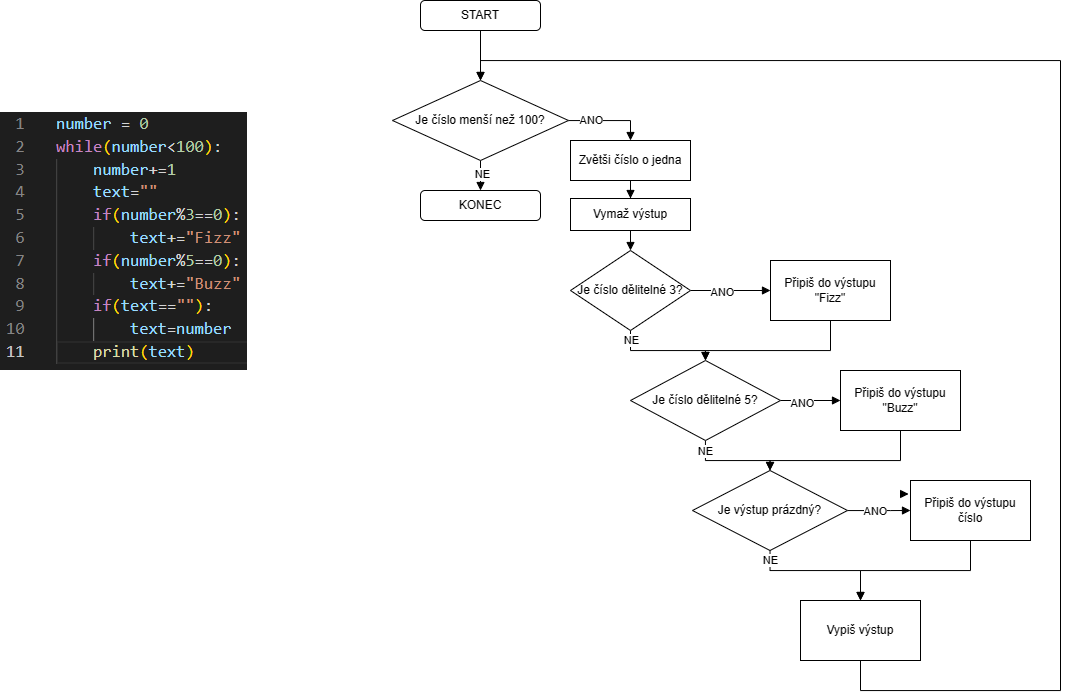

The diagram above was exported from draw.io. Its source (the exported page's mxGraphModel, read from the mxfile embedded in the PNG):
<mxGraphModel dx="2458" dy="933" grid="1" gridSize="10" guides="1" tooltips="1" connect="1" arrows="1" fold="1" page="1" pageScale="1" pageWidth="827" pageHeight="1169" math="0" shadow="0">
  <root>
    <mxCell id="0" />
    <mxCell id="1" parent="0" />
    <mxCell id="2" value="" style="shape=image;verticalLabelPosition=bottom;labelBackgroundColor=default;verticalAlign=top;aspect=fixed;imageAspect=0;image=data:image/png,(base64 omitted: 15152 chars);" vertex="1" parent="1">
      <mxGeometry x="-20" y="162" width="247" height="258" as="geometry" />
    </mxCell>
    <mxCell id="3" style="edgeStyle=orthogonalEdgeStyle;rounded=0;orthogonalLoop=1;jettySize=auto;html=1;entryX=0.5;entryY=0;entryDx=0;entryDy=0;endArrow=block;endFill=1;" edge="1" source="4" target="9" parent="1">
      <mxGeometry relative="1" as="geometry" />
    </mxCell>
    <mxCell id="4" value="START" style="rounded=1;whiteSpace=wrap;html=1;" vertex="1" parent="1">
      <mxGeometry x="400" y="50" width="120" height="30" as="geometry" />
    </mxCell>
    <mxCell id="5" style="edgeStyle=orthogonalEdgeStyle;rounded=0;orthogonalLoop=1;jettySize=auto;html=1;entryX=0.5;entryY=0;entryDx=0;entryDy=0;endArrow=block;endFill=1;" edge="1" source="9" target="16" parent="1">
      <mxGeometry relative="1" as="geometry">
        <mxPoint x="600" y="190" as="targetPoint" />
      </mxGeometry>
    </mxCell>
    <mxCell id="6" value="ANO" style="edgeLabel;html=1;align=center;verticalAlign=middle;resizable=0;points=[];" vertex="1" connectable="0" parent="5">
      <mxGeometry x="-0.469" y="1" relative="1" as="geometry">
        <mxPoint as="offset" />
      </mxGeometry>
    </mxCell>
    <mxCell id="7" style="edgeStyle=orthogonalEdgeStyle;rounded=0;orthogonalLoop=1;jettySize=auto;html=1;entryX=0.5;entryY=0;entryDx=0;entryDy=0;endArrow=block;endFill=1;" edge="1" source="9" target="38" parent="1">
      <mxGeometry relative="1" as="geometry" />
    </mxCell>
    <mxCell id="8" value="NE" style="edgeLabel;html=1;align=center;verticalAlign=middle;resizable=0;points=[];" vertex="1" connectable="0" parent="7">
      <mxGeometry x="0.3125" y="1" relative="1" as="geometry">
        <mxPoint as="offset" />
      </mxGeometry>
    </mxCell>
    <mxCell id="9" value="Je číslo menší než 100?" style="rhombus;whiteSpace=wrap;html=1;" vertex="1" parent="1">
      <mxGeometry x="372" y="130" width="176" height="80" as="geometry" />
    </mxCell>
    <mxCell id="10" style="edgeStyle=orthogonalEdgeStyle;rounded=0;orthogonalLoop=1;jettySize=auto;html=1;entryX=0.5;entryY=0;entryDx=0;entryDy=0;endArrow=block;endFill=1;" edge="1" source="14" target="21" parent="1">
      <mxGeometry relative="1" as="geometry">
        <mxPoint x="610" y="389.9999999999999" as="targetPoint" />
        <Array as="points">
          <mxPoint x="610" y="400" />
          <mxPoint x="685" y="400" />
        </Array>
      </mxGeometry>
    </mxCell>
    <mxCell id="11" value="NE" style="edgeLabel;html=1;align=center;verticalAlign=middle;resizable=0;points=[];" vertex="1" connectable="0" parent="10">
      <mxGeometry x="-0.7687" y="-1" relative="1" as="geometry">
        <mxPoint x="1" y="-2" as="offset" />
      </mxGeometry>
    </mxCell>
    <mxCell id="12" value="" style="edgeStyle=orthogonalEdgeStyle;rounded=0;orthogonalLoop=1;jettySize=auto;html=1;endArrow=block;endFill=1;" edge="1" source="14" target="23" parent="1">
      <mxGeometry relative="1" as="geometry" />
    </mxCell>
    <mxCell id="13" value="ANO" style="edgeLabel;html=1;align=center;verticalAlign=middle;resizable=0;points=[];" vertex="1" connectable="0" parent="12">
      <mxGeometry x="-0.2017" y="-1" relative="1" as="geometry">
        <mxPoint as="offset" />
      </mxGeometry>
    </mxCell>
    <mxCell id="14" value="Je číslo dělitelné 3?" style="rhombus;whiteSpace=wrap;html=1;" vertex="1" parent="1">
      <mxGeometry x="550" y="300" width="120" height="80" as="geometry" />
    </mxCell>
    <mxCell id="15" value="" style="edgeStyle=orthogonalEdgeStyle;rounded=0;orthogonalLoop=1;jettySize=auto;html=1;entryX=0.5;entryY=0;entryDx=0;entryDy=0;endArrow=block;endFill=1;" edge="1" source="16" target="25" parent="1">
      <mxGeometry relative="1" as="geometry">
        <mxPoint x="700" y="280" as="targetPoint" />
        <Array as="points" />
      </mxGeometry>
    </mxCell>
    <mxCell id="16" value="Zvětši číslo o jedna" style="rounded=0;whiteSpace=wrap;html=1;" vertex="1" parent="1">
      <mxGeometry x="550" y="190" width="120" height="40" as="geometry" />
    </mxCell>
    <mxCell id="17" style="edgeStyle=orthogonalEdgeStyle;rounded=0;orthogonalLoop=1;jettySize=auto;html=1;entryX=0;entryY=0.5;entryDx=0;entryDy=0;endArrow=block;endFill=1;" edge="1" source="21" target="27" parent="1">
      <mxGeometry relative="1" as="geometry" />
    </mxCell>
    <mxCell id="18" value="ANO" style="edgeLabel;html=1;align=center;verticalAlign=middle;resizable=0;points=[];" vertex="1" connectable="0" parent="17">
      <mxGeometry x="-0.292" y="-2" relative="1" as="geometry">
        <mxPoint as="offset" />
      </mxGeometry>
    </mxCell>
    <mxCell id="19" style="edgeStyle=orthogonalEdgeStyle;rounded=0;orthogonalLoop=1;jettySize=auto;html=1;entryX=0.5;entryY=0;entryDx=0;entryDy=0;endArrow=block;endFill=1;" edge="1" source="21" target="32" parent="1">
      <mxGeometry relative="1" as="geometry" />
    </mxCell>
    <mxCell id="20" value="NE" style="edgeLabel;html=1;align=center;verticalAlign=middle;resizable=0;points=[];" vertex="1" connectable="0" parent="19">
      <mxGeometry x="-0.7803" y="-1" relative="1" as="geometry">
        <mxPoint as="offset" />
      </mxGeometry>
    </mxCell>
    <mxCell id="21" value="Je číslo dělitelné 5?" style="rhombus;whiteSpace=wrap;html=1;" vertex="1" parent="1">
      <mxGeometry x="610" y="410" width="150" height="80" as="geometry" />
    </mxCell>
    <mxCell id="22" style="edgeStyle=orthogonalEdgeStyle;rounded=0;orthogonalLoop=1;jettySize=auto;html=1;entryX=0.5;entryY=0;entryDx=0;entryDy=0;endArrow=block;endFill=1;" edge="1" source="23" target="21" parent="1">
      <mxGeometry relative="1" as="geometry">
        <mxPoint x="770" y="409.9999999999999" as="targetPoint" />
        <Array as="points">
          <mxPoint x="810" y="400" />
          <mxPoint x="685" y="400" />
        </Array>
      </mxGeometry>
    </mxCell>
    <mxCell id="23" value="Připiš do výstupu &quot;Fizz&quot;" style="rounded=0;whiteSpace=wrap;html=1;" vertex="1" parent="1">
      <mxGeometry x="750" y="310" width="120" height="60" as="geometry" />
    </mxCell>
    <mxCell id="24" style="edgeStyle=orthogonalEdgeStyle;rounded=0;orthogonalLoop=1;jettySize=auto;html=1;exitX=0.5;exitY=1;exitDx=0;exitDy=0;entryX=0.5;entryY=0;entryDx=0;entryDy=0;endArrow=block;endFill=1;" edge="1" source="25" target="14" parent="1">
      <mxGeometry relative="1" as="geometry" />
    </mxCell>
    <mxCell id="25" value="Vymaž výstup" style="rounded=0;whiteSpace=wrap;html=1;" vertex="1" parent="1">
      <mxGeometry x="550" y="248" width="120" height="32" as="geometry" />
    </mxCell>
    <mxCell id="26" style="edgeStyle=orthogonalEdgeStyle;rounded=0;orthogonalLoop=1;jettySize=auto;html=1;entryX=0.5;entryY=0;entryDx=0;entryDy=0;endArrow=block;endFill=1;" edge="1" source="27" target="32" parent="1">
      <mxGeometry relative="1" as="geometry">
        <Array as="points">
          <mxPoint x="880" y="510" />
          <mxPoint x="750" y="510" />
        </Array>
      </mxGeometry>
    </mxCell>
    <mxCell id="27" value="Připiš do výstupu &quot;Buzz&quot;" style="rounded=0;whiteSpace=wrap;html=1;" vertex="1" parent="1">
      <mxGeometry x="820" y="420" width="120" height="60" as="geometry" />
    </mxCell>
    <mxCell id="28" style="edgeStyle=orthogonalEdgeStyle;rounded=0;orthogonalLoop=1;jettySize=auto;html=1;entryX=0;entryY=0.5;entryDx=0;entryDy=0;endArrow=block;endFill=1;" edge="1" source="32" target="34" parent="1">
      <mxGeometry relative="1" as="geometry">
        <Array as="points">
          <mxPoint x="870" y="560" />
          <mxPoint x="870" y="560" />
        </Array>
      </mxGeometry>
    </mxCell>
    <mxCell id="29" value="ANO" style="edgeLabel;html=1;align=center;verticalAlign=middle;resizable=0;points=[];" vertex="1" connectable="0" parent="28">
      <mxGeometry x="-0.1409" relative="1" as="geometry">
        <mxPoint as="offset" />
      </mxGeometry>
    </mxCell>
    <mxCell id="30" style="edgeStyle=orthogonalEdgeStyle;rounded=0;orthogonalLoop=1;jettySize=auto;html=1;entryX=0.5;entryY=0;entryDx=0;entryDy=0;endArrow=block;endFill=1;" edge="1" source="32" target="36" parent="1">
      <mxGeometry relative="1" as="geometry">
        <Array as="points">
          <mxPoint x="750" y="620" />
          <mxPoint x="840" y="620" />
        </Array>
      </mxGeometry>
    </mxCell>
    <mxCell id="31" value="NE" style="edgeLabel;html=1;align=center;verticalAlign=middle;resizable=0;points=[];" vertex="1" connectable="0" parent="30">
      <mxGeometry x="-0.791" relative="1" as="geometry">
        <mxPoint y="-5" as="offset" />
      </mxGeometry>
    </mxCell>
    <mxCell id="32" value="Je výstup prázdný?" style="rhombus;whiteSpace=wrap;html=1;" vertex="1" parent="1">
      <mxGeometry x="672" y="520" width="155" height="80" as="geometry" />
    </mxCell>
    <mxCell id="33" style="edgeStyle=orthogonalEdgeStyle;rounded=0;orthogonalLoop=1;jettySize=auto;html=1;endArrow=block;endFill=1;flowAnimation=0;noJump=0;orthogonal=0;enumerate=0;comic=0;backgroundOutline=0;metaEdit=0;fixDash=0;snapToPoint=0;" edge="1" source="34" target="36" parent="1">
      <mxGeometry relative="1" as="geometry">
        <Array as="points">
          <mxPoint x="950" y="620" />
          <mxPoint x="840" y="620" />
        </Array>
      </mxGeometry>
    </mxCell>
    <mxCell id="34" value="Připiš do výstupu číslo" style="rounded=0;whiteSpace=wrap;html=1;" vertex="1" parent="1">
      <mxGeometry x="890" y="530" width="120" height="60" as="geometry" />
    </mxCell>
    <mxCell id="35" style="edgeStyle=orthogonalEdgeStyle;rounded=0;orthogonalLoop=1;jettySize=auto;html=1;entryX=0.5;entryY=0;entryDx=0;entryDy=0;startArrow=none;startFill=0;endArrow=block;endFill=1;" edge="1" source="36" target="9" parent="1">
      <mxGeometry relative="1" as="geometry">
        <mxPoint x="450" y="230" as="targetPoint" />
        <Array as="points">
          <mxPoint x="840" y="740" />
          <mxPoint x="1040" y="740" />
          <mxPoint x="1040" y="110" />
          <mxPoint x="460" y="110" />
        </Array>
      </mxGeometry>
    </mxCell>
    <mxCell id="36" value="Vypiš výstup" style="rounded=0;whiteSpace=wrap;html=1;" vertex="1" parent="1">
      <mxGeometry x="780" y="650" width="120" height="60" as="geometry" />
    </mxCell>
    <mxCell id="37" value="" style="triangle;whiteSpace=wrap;html=1;fontFamily=Helvetica;fontSize=11;fontColor=default;fillColor=#000000;" vertex="1" parent="1">
      <mxGeometry x="880" y="540" width="7" height="7" as="geometry" />
    </mxCell>
    <mxCell id="38" value="KONEC" style="rounded=1;whiteSpace=wrap;html=1;" vertex="1" parent="1">
      <mxGeometry x="400" y="240" width="120" height="30" as="geometry" />
    </mxCell>
  </root>
</mxGraphModel>